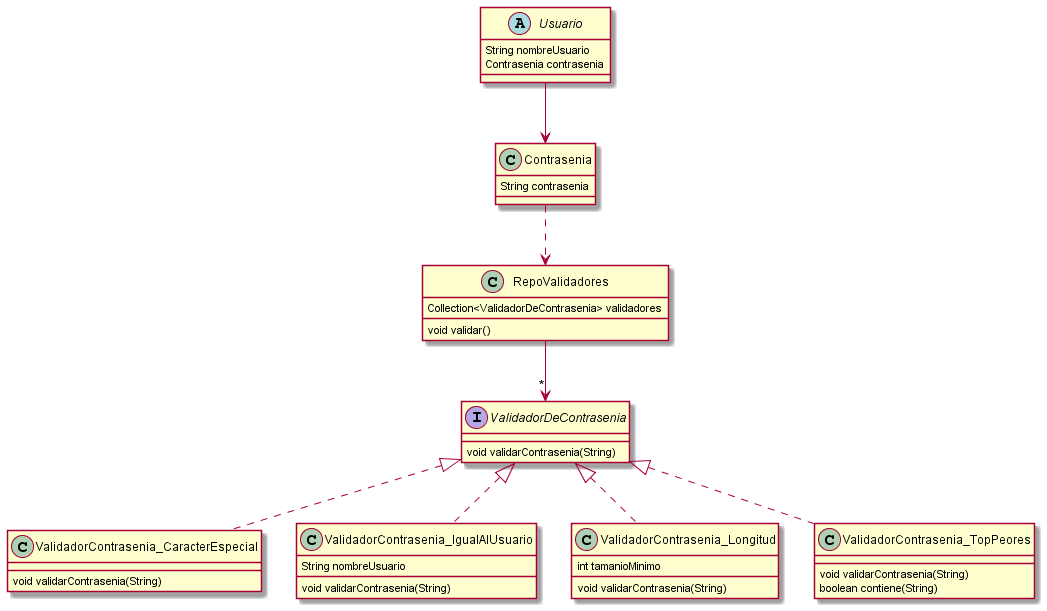

The diagram above was rendered by PlantUML. Its source (embedded in the PNG):
@startuml DiagramaSeguridad

Usuario --> Contrasenia
Contrasenia ..> RepoValidadores
RepoValidadores -->"*" ValidadorDeContrasenia

abstract class Usuario{
  String nombreUsuario
  Contrasenia contrasenia
}

class Contrasenia{
  String contrasenia
}


class RepoValidadores{
  Collection<ValidadorDeContrasenia> validadores

  void validar()
}

interface ValidadorDeContrasenia{
  void validarContrasenia(String)
}

class ValidadorContrasenia_CaracterEspecial implements ValidadorDeContrasenia{
  void validarContrasenia(String)
}

class ValidadorContrasenia_IgualAlUsuario implements ValidadorDeContrasenia{
  String nombreUsuario

  void validarContrasenia(String)
}

class ValidadorContrasenia_Longitud implements ValidadorDeContrasenia{
  int tamanioMinimo

  void validarContrasenia(String)
}

class ValidadorContrasenia_TopPeores implements ValidadorDeContrasenia{
  void validarContrasenia(String)
  boolean contiene(String)
}
@enduml